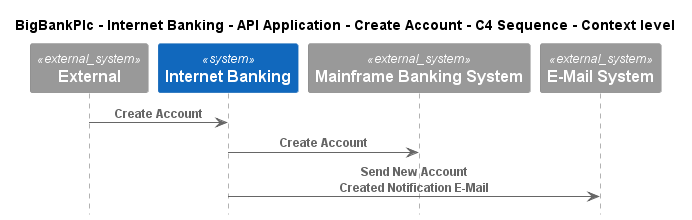

The diagram above was rendered by PlantUML. Its source (embedded in the PNG):
@startuml
!include ..\..\..\..\..\..\..\.c4s\C4_Sequence.puml

title BigBankPlc - Internet Banking - API Application - Create Account - C4 Sequence - Context level

System_Ext(C4InterFlow.SoftwareSystems.ExternalSystem, "External", "")
System(BigBankPlc.SoftwareSystems.InternetBanking, "Internet Banking", "Provided Internet Banking services")
System_Ext(BigBankPlc.SoftwareSystems.MainframeBankingSystem, "Mainframe Banking System", "")
System_Ext(BigBankPlc.SoftwareSystems.EMailSystem, "E-Mail System", "The internal Microsoft Exchange system")

Rel(C4InterFlow.SoftwareSystems.ExternalSystem, BigBankPlc.SoftwareSystems.InternetBanking, "Create Account")
Rel(BigBankPlc.SoftwareSystems.InternetBanking, BigBankPlc.SoftwareSystems.MainframeBankingSystem, "Create Account")
Rel(BigBankPlc.SoftwareSystems.InternetBanking, BigBankPlc.SoftwareSystems.EMailSystem, "Send New Account Created Notification E-Mail")


@enduml